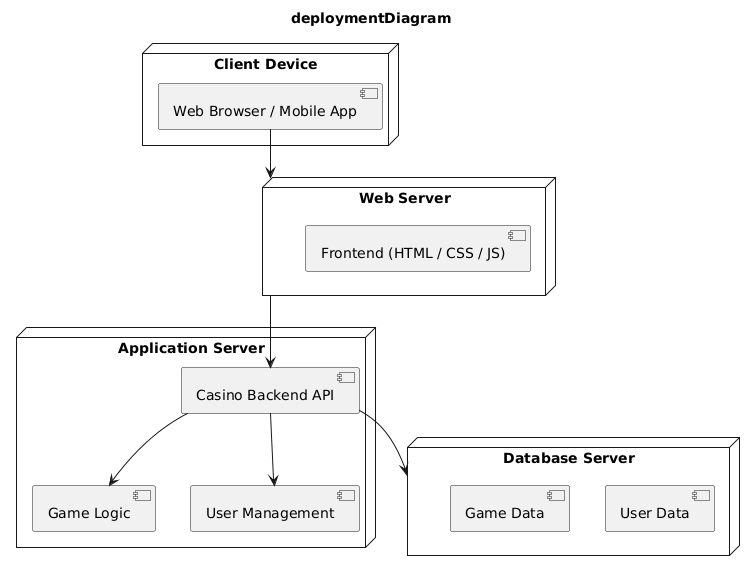

The diagram above was rendered by PlantUML. Its source (embedded in the PNG):
@startuml
title deploymentDiagram
    node "Client Device" {
        component "Web Browser / Mobile App"
    }

    node "Web Server" {
        component "Frontend (HTML / CSS / JS)"
    }

    node "Application Server" {
        component "Casino Backend API"
        component "Game Logic"
        component "User Management"
    }

    node "Database Server" {
        component "User Data"
        component "Game Data"
    }

    "Web Browser / Mobile App" --> "Web Server"
    "Web Server" --> "Casino Backend API"
    "Casino Backend API" --> "Game Logic"
    "Casino Backend API" --> "User Management"
    "Casino Backend API" --> "Database Server"
@enduml